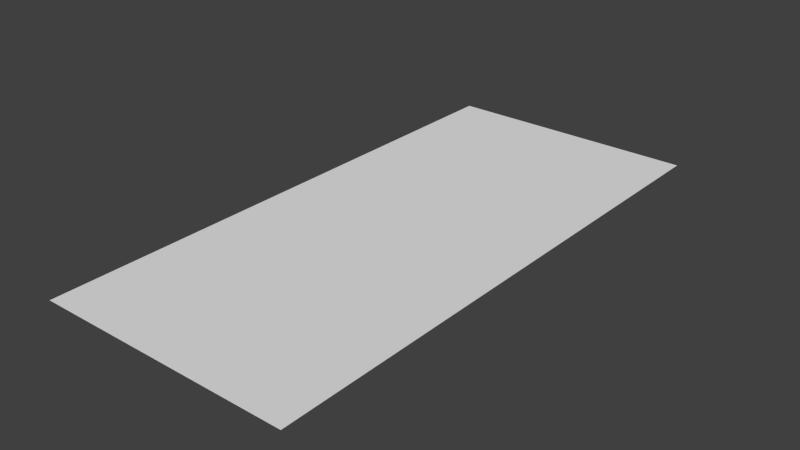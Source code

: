 # Source: door.blend  (saved by Blender 2.75.0; exported with 4.5.12 LTS)
import bpy
from mathutils import Matrix  # noqa: F401  (used for matrix-valued properties, if any)

bpy.ops.wm.read_factory_settings(use_empty=True)
scene = bpy.context.scene
scene.name = 'Scene'

# ---- collections
col_collection_1 = bpy.data.collections.new('Collection 1'); scene.collection.children.link(col_collection_1)

# ---- world
world_world = bpy.data.worlds.new('World'); scene.world = world_world
world_world.color = (0.05088, 0.05088, 0.05088)
world_world.use_sun_shadow = False
world_world.sun_shadow_jitter_overblur = 0.0
world_world.cycles.sampling_method = 'MANUAL'
world_world.cycles.sample_map_resolution = 256

# ---- meshes
me_plane_001 = bpy.data.meshes.new('Plane.001')
me_plane_001.from_pydata([(-1.0, -1.0, 0.0), (1.0, -1.0, 0.0), (-1.0, 1.25, 0.0), (1.0, 1.25, 0.0), (-1.0, 0.125, 0.0), (1.0, 0.125, 0.0), (-1.0, -0.4375, 0.0), (1.0, -0.4375, 0.0), (1.0, 0.6874, 0.0), (-1.0, 0.6874, 0.0)], [], [(9, 8, 3, 2), (6, 7, 5, 4), (0, 1, 7, 6), (4, 5, 8, 9)])
_uv = me_plane_001.uv_layers.new(name='UVMap')
_uv.uv.foreach_set('vector', [0.2841, 0.7353, 0.7196, 0.7353, 0.7196, 0.968, 0.2841, 0.968, 0.2841, 0.27, 0.7196, 0.27, 0.7196, 0.5026, 0.2841, 0.5026, 0.2841, 0.0373, 0.7196, 0.0373, 0.7196, 0.27, 0.2841, 0.27, 0.2841, 0.5026, 0.7196, 0.5026, 0.7196, 0.7353, 0.2841, 0.7353])
me_plane_001.use_remesh_preserve_volume = False
me_plane_001.use_remesh_preserve_attributes = False
me_plane_001.use_mirror_vertex_groups = False
me_plane_001.update()

# ---- objects
ob_plane = bpy.data.objects.new('Plane', me_plane_001)

# ---- transforms, parenting, visibility, modifiers, constraints
ob_plane.location = (0.0, 0.0, 0.0)
ob_plane.scale = (0.5236, 1.0, 1.0)
ob_plane.lineart.crease_threshold = 0.0

# ---- collection membership
col_collection_1.objects.link(ob_plane)

# ---- scene / render settings (as saved in the file)
scene.frame_start = 1; scene.frame_end = 250; scene.frame_set(1)
scene.render.engine = 'BLENDER_EEVEE_NEXT'
scene.render.resolution_percentage = 50
scene.render.dither_intensity = 0.0
scene.cycles.use_denoising = False
scene.cycles.samples = 10
scene.cycles.sampling_pattern = 'TABULATED_SOBOL'
scene.cycles.light_sampling_threshold = 0.0
scene.cycles.use_adaptive_sampling = False
scene.cycles.use_light_tree = False
scene.cycles.blur_glossy = 0.0
scene.cycles.pixel_filter_type = 'GAUSSIAN'
scene.cycles.sample_clamp_indirect = 0.0
scene.view_settings.view_transform = 'Standard'
bpy.context.view_layer.update()

# ---- added for rendering (the .blend has no active camera and no usable light): camera, sun
cam_auto = bpy.data.cameras.new('AutoCamera')
cam_auto.lens = 50.0
cam_auto.sensor_width = 36.0
cam_auto.clip_end = 1000.0
ob_auto_camera = bpy.data.objects.new('AutoCamera', cam_auto)
scene.collection.objects.link(ob_auto_camera)
ob_auto_camera.location = (2.29614, -2.6304, 1.83691)
ob_auto_camera.rotation_euler = (1.09748, -7.21219e-08, 0.694738)
scene.camera = ob_auto_camera
light_auto_sun = bpy.data.lights.new('AutoSun', 'SUN')
light_auto_sun.energy = 3.0
light_auto_sun.angle = 0.0523599
ob_auto_sun = bpy.data.objects.new('AutoSun', light_auto_sun)
scene.collection.objects.link(ob_auto_sun)
ob_auto_sun.rotation_euler = (0.872665, 0.174533, 0.523599)
bpy.context.view_layer.update()
